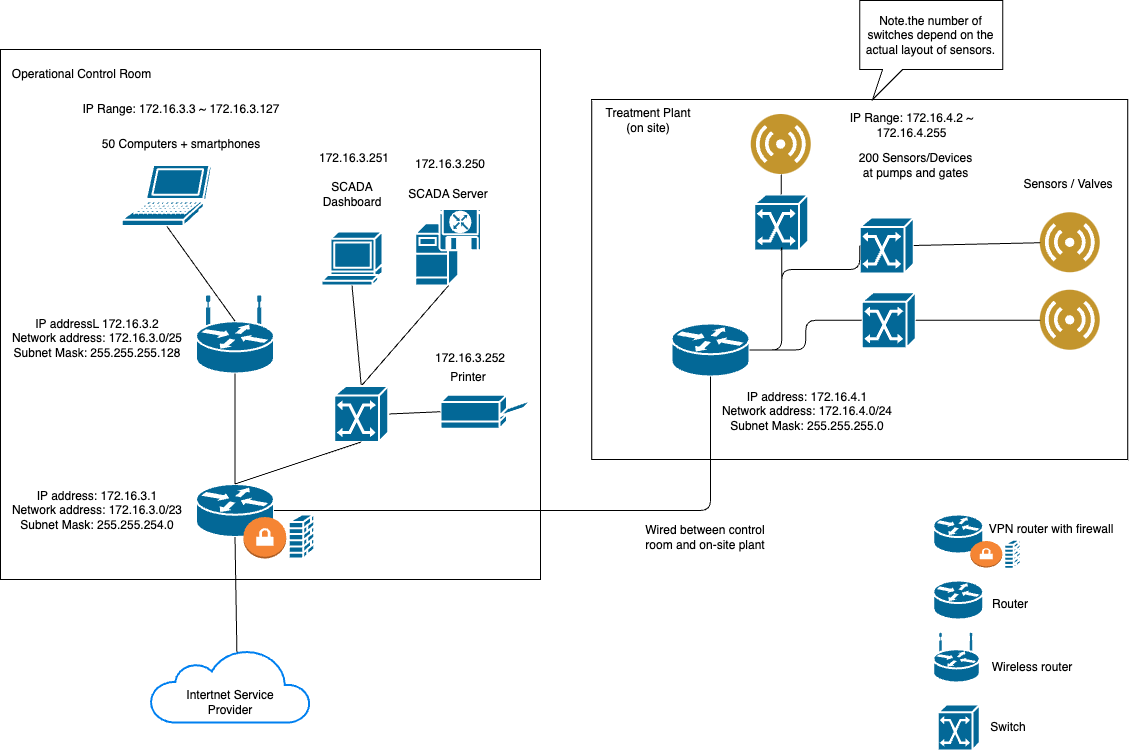

The diagram above was exported from draw.io. Its source (the exported page's mxGraphModel, read from the mxfile embedded in the PNG):
<mxGraphModel dx="810" dy="538" grid="1" gridSize="10" guides="1" tooltips="1" connect="1" arrows="1" fold="1" page="1" pageScale="1" pageWidth="1169" pageHeight="827" math="0" shadow="0">
  <root>
    <mxCell id="0" />
    <mxCell id="1" parent="0" />
    <mxCell id="2" value="" style="group" parent="1" vertex="1" connectable="0">
      <mxGeometry x="170" y="700" width="160" height="73" as="geometry" />
    </mxCell>
    <mxCell id="3" value="" style="html=1;verticalLabelPosition=bottom;align=center;labelBackgroundColor=#ffffff;verticalAlign=top;strokeWidth=2;strokeColor=#0080F0;shadow=0;dashed=0;shape=mxgraph.ios7.icons.cloud;" parent="2" vertex="1">
      <mxGeometry width="160" height="73" as="geometry" />
    </mxCell>
    <mxCell id="4" value="Intertnet Service Provider" style="text;html=1;strokeColor=none;fillColor=none;align=center;verticalAlign=middle;whiteSpace=wrap;rounded=0;" parent="2" vertex="1">
      <mxGeometry x="30" y="33" width="100" height="40" as="geometry" />
    </mxCell>
    <mxCell id="5" value="" style="rounded=0;whiteSpace=wrap;html=1;" parent="1" vertex="1">
      <mxGeometry x="20" y="100" width="540" height="530" as="geometry" />
    </mxCell>
    <mxCell id="6" value="Operational Control Room" style="text;html=1;strokeColor=none;fillColor=none;align=center;verticalAlign=middle;whiteSpace=wrap;rounded=0;" parent="1" vertex="1">
      <mxGeometry x="30" y="110" width="143.12" height="30" as="geometry" />
    </mxCell>
    <mxCell id="7" value="" style="shape=mxgraph.cisco.routers.router;sketch=0;html=1;pointerEvents=1;dashed=0;fillColor=#036897;strokeColor=#ffffff;strokeWidth=2;verticalLabelPosition=bottom;verticalAlign=top;align=center;outlineConnect=0;" parent="1" vertex="1">
      <mxGeometry x="215.5" y="534.5" width="78" height="53" as="geometry" />
    </mxCell>
    <mxCell id="8" value="50 Computers + smartphones" style="text;html=1;strokeColor=none;fillColor=none;align=center;verticalAlign=middle;whiteSpace=wrap;rounded=0;" parent="1" vertex="1">
      <mxGeometry x="111.87" y="180" width="177.75" height="30" as="geometry" />
    </mxCell>
    <mxCell id="9" value="" style="shape=mxgraph.cisco.routers.wireless_router;sketch=0;html=1;pointerEvents=1;dashed=0;fillColor=#036897;strokeColor=#ffffff;strokeWidth=2;verticalLabelPosition=bottom;verticalAlign=top;align=center;outlineConnect=0;" parent="1" vertex="1">
      <mxGeometry x="215.5" y="347" width="78" height="77" as="geometry" />
    </mxCell>
    <mxCell id="10" value="" style="shape=mxgraph.cisco.computers_and_peripherals.laptop;sketch=0;html=1;pointerEvents=1;dashed=0;fillColor=#036897;strokeColor=#ffffff;strokeWidth=2;verticalLabelPosition=bottom;verticalAlign=top;align=center;outlineConnect=0;" parent="1" vertex="1">
      <mxGeometry x="141.13" y="215.5" width="90" height="61" as="geometry" />
    </mxCell>
    <mxCell id="11" value="" style="shape=mxgraph.cisco.servers.software_based_server;sketch=0;html=1;pointerEvents=1;dashed=0;fillColor=#036897;strokeColor=#ffffff;strokeWidth=2;verticalLabelPosition=bottom;verticalAlign=top;align=center;outlineConnect=0;" parent="1" vertex="1">
      <mxGeometry x="434.63" y="259" width="67" height="77" as="geometry" />
    </mxCell>
    <mxCell id="12" value="SCADA Server" style="text;html=1;strokeColor=none;fillColor=none;align=center;verticalAlign=middle;whiteSpace=wrap;rounded=0;" parent="1" vertex="1">
      <mxGeometry x="420" y="230" width="96.25" height="30" as="geometry" />
    </mxCell>
    <mxCell id="13" value="" style="endArrow=none;html=1;entryX=0.5;entryY=0;entryDx=0;entryDy=0;entryPerimeter=0;exitX=0.5;exitY=1;exitDx=0;exitDy=0;exitPerimeter=0;edgeStyle=orthogonalEdgeStyle;" parent="1" source="9" target="7" edge="1">
      <mxGeometry width="50" height="50" relative="1" as="geometry">
        <mxPoint x="291.80999999999995" y="112.75" as="sourcePoint" />
        <mxPoint x="341.80999999999995" y="62.75" as="targetPoint" />
      </mxGeometry>
    </mxCell>
    <mxCell id="14" value="" style="endArrow=none;html=1;entryX=0.5;entryY=1;entryDx=0;entryDy=0;entryPerimeter=0;exitX=0.5;exitY=0.32;exitDx=0;exitDy=0;exitPerimeter=0;" parent="1" source="9" target="10" edge="1">
      <mxGeometry width="50" height="50" relative="1" as="geometry">
        <mxPoint x="291.80999999999995" y="362.75" as="sourcePoint" />
        <mxPoint x="341.80999999999995" y="312.75" as="targetPoint" />
      </mxGeometry>
    </mxCell>
    <mxCell id="15" value="" style="endArrow=none;html=1;exitX=0.5;exitY=0;exitDx=0;exitDy=0;exitPerimeter=0;entryX=0.5;entryY=1;entryDx=0;entryDy=0;entryPerimeter=0;" parent="1" source="30" target="11" edge="1">
      <mxGeometry width="50" height="50" relative="1" as="geometry">
        <mxPoint x="360" y="-45.5" as="sourcePoint" />
        <mxPoint x="410" y="-95.5" as="targetPoint" />
      </mxGeometry>
    </mxCell>
    <mxCell id="16" value="IP address: 172.16.3.1&lt;br&gt;Network address: 172.16.3.0/23&lt;br&gt;Subnet Mask: 255.255.254.0" style="text;html=1;strokeColor=none;fillColor=none;align=center;verticalAlign=middle;whiteSpace=wrap;rounded=0;" parent="1" vertex="1">
      <mxGeometry x="30" y="538.5" width="173.75" height="45" as="geometry" />
    </mxCell>
    <mxCell id="18" value="172.16.3.250" style="text;html=1;strokeColor=none;fillColor=none;align=center;verticalAlign=middle;whiteSpace=wrap;rounded=0;" parent="1" vertex="1">
      <mxGeometry x="420" y="200" width="100" height="30" as="geometry" />
    </mxCell>
    <mxCell id="19" value="IP Range: 172.16.3.3 ~ 172.16.3.127" style="text;html=1;strokeColor=none;fillColor=none;align=center;verticalAlign=middle;whiteSpace=wrap;rounded=0;" parent="1" vertex="1">
      <mxGeometry x="95.74" y="140" width="210" height="40" as="geometry" />
    </mxCell>
    <mxCell id="20" value="" style="outlineConnect=0;dashed=0;verticalLabelPosition=bottom;verticalAlign=top;align=center;html=1;shape=mxgraph.aws3.vpn_gateway;fillColor=#F58534;gradientColor=none;" parent="1" vertex="1">
      <mxGeometry x="262.89" y="567.5" width="42.86" height="41.5" as="geometry" />
    </mxCell>
    <mxCell id="21" value="" style="shape=mxgraph.cisco.security.firewall;sketch=0;html=1;pointerEvents=1;dashed=0;fillColor=#036897;strokeColor=#ffffff;strokeWidth=2;verticalLabelPosition=bottom;verticalAlign=top;align=center;outlineConnect=0;" parent="1" vertex="1">
      <mxGeometry x="308.13" y="565" width="25.5" height="44" as="geometry" />
    </mxCell>
    <mxCell id="22" value="" style="shape=mxgraph.cisco.computers_and_peripherals.printer;sketch=0;html=1;pointerEvents=1;dashed=0;fillColor=#036897;strokeColor=#ffffff;strokeWidth=2;verticalLabelPosition=bottom;verticalAlign=top;align=center;outlineConnect=0;" parent="1" vertex="1">
      <mxGeometry x="460" y="445.25" width="91" height="34" as="geometry" />
    </mxCell>
    <mxCell id="23" value="" style="endArrow=none;html=1;entryX=0;entryY=0.5;entryDx=0;entryDy=0;entryPerimeter=0;exitX=1;exitY=0.5;exitDx=0;exitDy=0;exitPerimeter=0;" parent="1" source="30" target="22" edge="1">
      <mxGeometry width="50" height="50" relative="1" as="geometry">
        <mxPoint x="80" y="534.5" as="sourcePoint" />
        <mxPoint x="130" y="484.5" as="targetPoint" />
      </mxGeometry>
    </mxCell>
    <mxCell id="24" value="Printer" style="text;html=1;strokeColor=none;fillColor=none;align=center;verticalAlign=middle;whiteSpace=wrap;rounded=0;" parent="1" vertex="1">
      <mxGeometry x="440" y="412.5" width="96.25" height="30" as="geometry" />
    </mxCell>
    <mxCell id="25" value="" style="shape=mxgraph.cisco.computers_and_peripherals.terminal;sketch=0;html=1;pointerEvents=1;dashed=0;fillColor=#036897;strokeColor=#ffffff;strokeWidth=2;verticalLabelPosition=bottom;verticalAlign=top;align=center;outlineConnect=0;" parent="1" vertex="1">
      <mxGeometry x="341" y="282" width="61" height="54" as="geometry" />
    </mxCell>
    <mxCell id="26" value="" style="endArrow=none;html=1;exitX=0.5;exitY=0;exitDx=0;exitDy=0;exitPerimeter=0;entryX=0.5;entryY=1;entryDx=0;entryDy=0;entryPerimeter=0;" parent="1" source="30" target="25" edge="1">
      <mxGeometry width="50" height="50" relative="1" as="geometry">
        <mxPoint x="226.26" y="355" as="sourcePoint" />
        <mxPoint x="384" y="314.5" as="targetPoint" />
      </mxGeometry>
    </mxCell>
    <mxCell id="27" value="SCADA Dashboard" style="text;html=1;strokeColor=none;fillColor=none;align=center;verticalAlign=middle;whiteSpace=wrap;rounded=0;" parent="1" vertex="1">
      <mxGeometry x="323.75" y="230" width="96.25" height="30" as="geometry" />
    </mxCell>
    <mxCell id="28" value="172.16.3.251" style="text;html=1;strokeColor=none;fillColor=none;align=center;verticalAlign=middle;whiteSpace=wrap;rounded=0;" parent="1" vertex="1">
      <mxGeometry x="323.75" y="194" width="100" height="30" as="geometry" />
    </mxCell>
    <mxCell id="29" value="172.16.3.252" style="text;html=1;strokeColor=none;fillColor=none;align=center;verticalAlign=middle;whiteSpace=wrap;rounded=0;" parent="1" vertex="1">
      <mxGeometry x="440" y="394" width="100" height="30" as="geometry" />
    </mxCell>
    <mxCell id="30" value="" style="shape=mxgraph.cisco.switches.atm_switch;sketch=0;html=1;pointerEvents=1;dashed=0;fillColor=#036897;strokeColor=#ffffff;strokeWidth=2;verticalLabelPosition=bottom;verticalAlign=top;align=center;outlineConnect=0;" parent="1" vertex="1">
      <mxGeometry x="353.75" y="436.5" width="54" height="56" as="geometry" />
    </mxCell>
    <mxCell id="31" value="" style="endArrow=none;html=1;exitX=0.5;exitY=0;exitDx=0;exitDy=0;exitPerimeter=0;entryX=0.5;entryY=1;entryDx=0;entryDy=0;entryPerimeter=0;" parent="1" source="7" target="30" edge="1">
      <mxGeometry width="50" height="50" relative="1" as="geometry">
        <mxPoint x="357" y="369.5" as="sourcePoint" />
        <mxPoint x="390" y="335.5" as="targetPoint" />
      </mxGeometry>
    </mxCell>
    <mxCell id="32" value="" style="rounded=0;whiteSpace=wrap;html=1;" parent="1" vertex="1">
      <mxGeometry x="611.25" y="150" width="536" height="360" as="geometry" />
    </mxCell>
    <mxCell id="33" value="Treatment Plant&lt;br&gt;(on site)" style="text;html=1;strokeColor=none;fillColor=none;align=center;verticalAlign=middle;whiteSpace=wrap;rounded=0;" parent="1" vertex="1">
      <mxGeometry x="617.75" y="155.5" width="100" height="30" as="geometry" />
    </mxCell>
    <mxCell id="34" value="" style="shape=mxgraph.cisco.routers.router;sketch=0;html=1;pointerEvents=1;dashed=0;fillColor=#036897;strokeColor=#ffffff;strokeWidth=2;verticalLabelPosition=bottom;verticalAlign=top;align=center;outlineConnect=0;" parent="1" vertex="1">
      <mxGeometry x="691" y="374" width="78" height="53" as="geometry" />
    </mxCell>
    <mxCell id="35" value="200 Sensors/Devices&lt;br&gt;at pumps and gates" style="text;html=1;align=center;verticalAlign=middle;resizable=0;points=[];autosize=1;strokeColor=none;fillColor=none;" parent="1" vertex="1">
      <mxGeometry x="864.75" y="195.5" width="140" height="40" as="geometry" />
    </mxCell>
    <mxCell id="36" value="" style="aspect=fixed;perimeter=ellipsePerimeter;html=1;align=center;shadow=0;dashed=0;fontColor=#4277BB;labelBackgroundColor=#ffffff;fontSize=12;spacingTop=3;image;image=img/lib/ibm/users/sensor.svg;" parent="1" vertex="1">
      <mxGeometry x="1059.75" y="340.75" width="60" height="60" as="geometry" />
    </mxCell>
    <mxCell id="39" value="" style="shape=mxgraph.cisco.switches.atm_switch;sketch=0;html=1;pointerEvents=1;dashed=0;fillColor=#036897;strokeColor=#ffffff;strokeWidth=2;verticalLabelPosition=bottom;verticalAlign=top;align=center;outlineConnect=0;" parent="1" vertex="1">
      <mxGeometry x="879.25" y="268" width="54" height="56" as="geometry" />
    </mxCell>
    <mxCell id="40" value="" style="shape=mxgraph.cisco.switches.atm_switch;sketch=0;html=1;pointerEvents=1;dashed=0;fillColor=#036897;strokeColor=#ffffff;strokeWidth=2;verticalLabelPosition=bottom;verticalAlign=top;align=center;outlineConnect=0;" parent="1" vertex="1">
      <mxGeometry x="773.75" y="245" width="54" height="56" as="geometry" />
    </mxCell>
    <mxCell id="41" value="" style="shape=mxgraph.cisco.switches.atm_switch;sketch=0;html=1;pointerEvents=1;dashed=0;fillColor=#036897;strokeColor=#ffffff;strokeWidth=2;verticalLabelPosition=bottom;verticalAlign=top;align=center;outlineConnect=0;" parent="1" vertex="1">
      <mxGeometry x="881.25" y="342.75" width="54" height="56" as="geometry" />
    </mxCell>
    <mxCell id="42" value="" style="aspect=fixed;perimeter=ellipsePerimeter;html=1;align=center;shadow=0;dashed=0;fontColor=#4277BB;labelBackgroundColor=#ffffff;fontSize=12;spacingTop=3;image;image=img/lib/ibm/users/sensor.svg;" parent="1" vertex="1">
      <mxGeometry x="1059.75" y="263.25" width="60" height="60" as="geometry" />
    </mxCell>
    <mxCell id="43" value="" style="aspect=fixed;perimeter=ellipsePerimeter;html=1;align=center;shadow=0;dashed=0;fontColor=#4277BB;labelBackgroundColor=#ffffff;fontSize=12;spacingTop=3;image;image=img/lib/ibm/users/sensor.svg;" parent="1" vertex="1">
      <mxGeometry x="770.75" y="165" width="60" height="60" as="geometry" />
    </mxCell>
    <mxCell id="44" value="" style="endArrow=none;html=1;entryX=0;entryY=0.5;entryDx=0;entryDy=0;exitX=1;exitY=0.5;exitDx=0;exitDy=0;exitPerimeter=0;" parent="1" source="39" target="42" edge="1">
      <mxGeometry width="50" height="50" relative="1" as="geometry">
        <mxPoint x="927.25" y="196.75" as="sourcePoint" />
        <mxPoint x="874.25" y="68" as="targetPoint" />
      </mxGeometry>
    </mxCell>
    <mxCell id="45" value="" style="endArrow=none;html=1;entryX=0.5;entryY=1;entryDx=0;entryDy=0;exitX=0.5;exitY=0;exitDx=0;exitDy=0;exitPerimeter=0;" parent="1" source="40" target="43" edge="1">
      <mxGeometry width="50" height="50" relative="1" as="geometry">
        <mxPoint x="939.2499999999995" y="208.75" as="sourcePoint" />
        <mxPoint x="947.25" y="68" as="targetPoint" />
      </mxGeometry>
    </mxCell>
    <mxCell id="46" value="" style="endArrow=none;html=1;entryX=0;entryY=0.5;entryDx=0;entryDy=0;exitX=1;exitY=0.5;exitDx=0;exitDy=0;exitPerimeter=0;" parent="1" source="41" target="36" edge="1">
      <mxGeometry width="50" height="50" relative="1" as="geometry">
        <mxPoint x="747.25" y="536.75" as="sourcePoint" />
        <mxPoint x="797.25" y="486.75" as="targetPoint" />
      </mxGeometry>
    </mxCell>
    <mxCell id="47" value="" style="endArrow=none;html=1;entryX=0;entryY=0.5;entryDx=0;entryDy=0;entryPerimeter=0;exitX=1;exitY=0.5;exitDx=0;exitDy=0;exitPerimeter=0;edgeStyle=orthogonalEdgeStyle;" parent="1" source="34" target="39" edge="1">
      <mxGeometry width="50" height="50" relative="1" as="geometry">
        <mxPoint x="747.25" y="536.75" as="sourcePoint" />
        <mxPoint x="797.25" y="486.75" as="targetPoint" />
        <Array as="points">
          <mxPoint x="801.25" y="400" />
          <mxPoint x="801.25" y="320" />
          <mxPoint x="879.25" y="320" />
        </Array>
      </mxGeometry>
    </mxCell>
    <mxCell id="48" value="" style="endArrow=none;html=1;entryX=0.5;entryY=1;entryDx=0;entryDy=0;entryPerimeter=0;exitX=1;exitY=0.5;exitDx=0;exitDy=0;exitPerimeter=0;edgeStyle=orthogonalEdgeStyle;" parent="1" source="34" target="40" edge="1">
      <mxGeometry width="50" height="50" relative="1" as="geometry">
        <mxPoint x="1016.2499999999995" y="376.75" as="sourcePoint" />
        <mxPoint x="939.2499999999995" y="264.75" as="targetPoint" />
        <Array as="points">
          <mxPoint x="801.25" y="400" />
          <mxPoint x="801.25" y="296" />
        </Array>
      </mxGeometry>
    </mxCell>
    <mxCell id="49" value="" style="endArrow=none;html=1;entryX=0;entryY=0.5;entryDx=0;entryDy=0;entryPerimeter=0;exitX=1;exitY=0.5;exitDx=0;exitDy=0;exitPerimeter=0;edgeStyle=orthogonalEdgeStyle;" parent="1" source="34" target="41" edge="1">
      <mxGeometry width="50" height="50" relative="1" as="geometry">
        <mxPoint x="1016.2499999999995" y="376.75" as="sourcePoint" />
        <mxPoint x="1028.25" y="264.75" as="targetPoint" />
        <Array as="points">
          <mxPoint x="825.25" y="400" />
          <mxPoint x="825.25" y="371" />
        </Array>
      </mxGeometry>
    </mxCell>
    <mxCell id="50" value="Wired between control room and on-site plant" style="text;html=1;strokeColor=none;fillColor=none;align=center;verticalAlign=middle;whiteSpace=wrap;rounded=0;" parent="1" vertex="1">
      <mxGeometry x="650" y="573.25" width="150" height="30" as="geometry" />
    </mxCell>
    <mxCell id="51" value="IP address: 172.16.4.1&lt;br&gt;Network address: 172.16.4.0/24&lt;br&gt;Subnet Mask: 255.255.255.0" style="text;html=1;strokeColor=none;fillColor=none;align=center;verticalAlign=middle;whiteSpace=wrap;rounded=0;" parent="1" vertex="1">
      <mxGeometry x="740" y="436.75" width="173.75" height="50" as="geometry" />
    </mxCell>
    <mxCell id="52" value="IP Range: 172.16.4.2 ~ 172.16.4.255" style="text;html=1;strokeColor=none;fillColor=none;align=center;verticalAlign=middle;whiteSpace=wrap;rounded=0;" parent="1" vertex="1">
      <mxGeometry x="847" y="155.5" width="168.75" height="40" as="geometry" />
    </mxCell>
    <mxCell id="54" value="Sensors / Valves" style="text;html=1;strokeColor=none;fillColor=none;align=center;verticalAlign=middle;whiteSpace=wrap;rounded=0;" parent="1" vertex="1">
      <mxGeometry x="1038.25" y="220" width="100" height="30" as="geometry" />
    </mxCell>
    <mxCell id="57" value="" style="endArrow=none;html=1;exitX=1;exitY=0.5;exitDx=0;exitDy=0;exitPerimeter=0;entryX=0.5;entryY=1;entryDx=0;entryDy=0;entryPerimeter=0;edgeStyle=orthogonalEdgeStyle;" parent="1" source="7" target="34" edge="1">
      <mxGeometry width="50" height="50" relative="1" as="geometry">
        <mxPoint x="600" y="410" as="sourcePoint" />
        <mxPoint x="650" y="360" as="targetPoint" />
      </mxGeometry>
    </mxCell>
    <mxCell id="61" value="" style="endArrow=none;html=1;entryX=0.5;entryY=1;entryDx=0;entryDy=0;entryPerimeter=0;exitX=0.54;exitY=0.037;exitDx=0;exitDy=0;exitPerimeter=0;" parent="1" source="3" target="7" edge="1">
      <mxGeometry width="50" height="50" relative="1" as="geometry">
        <mxPoint x="660" y="580" as="sourcePoint" />
        <mxPoint x="710" y="530" as="targetPoint" />
      </mxGeometry>
    </mxCell>
    <mxCell id="62" value="Note.the number of switches depend on the actual layout of sensors." style="shape=callout;whiteSpace=wrap;html=1;perimeter=calloutPerimeter;position2=0.09;size=30;position=0.16;" parent="1" vertex="1">
      <mxGeometry x="879.25" y="51" width="143" height="99" as="geometry" />
    </mxCell>
    <mxCell id="63" value="" style="shape=mxgraph.cisco.routers.router;sketch=0;html=1;pointerEvents=1;dashed=0;fillColor=#036897;strokeColor=#ffffff;strokeWidth=2;verticalLabelPosition=bottom;verticalAlign=top;align=center;outlineConnect=0;" parent="1" vertex="1">
      <mxGeometry x="952.75" y="565" width="50" height="39" as="geometry" />
    </mxCell>
    <mxCell id="64" value="" style="shape=mxgraph.cisco.routers.router;sketch=0;html=1;pointerEvents=1;dashed=0;fillColor=#036897;strokeColor=#ffffff;strokeWidth=2;verticalLabelPosition=bottom;verticalAlign=top;align=center;outlineConnect=0;" parent="1" vertex="1">
      <mxGeometry x="952.75" y="631" width="50" height="39" as="geometry" />
    </mxCell>
    <mxCell id="65" value="" style="shape=mxgraph.cisco.switches.atm_switch;sketch=0;html=1;pointerEvents=1;dashed=0;fillColor=#036897;strokeColor=#ffffff;strokeWidth=2;verticalLabelPosition=bottom;verticalAlign=top;align=center;outlineConnect=0;" parent="1" vertex="1">
      <mxGeometry x="957.25" y="755" width="42" height="46" as="geometry" />
    </mxCell>
    <mxCell id="66" value="Router" style="text;html=1;strokeColor=none;fillColor=none;align=center;verticalAlign=middle;whiteSpace=wrap;rounded=0;" parent="1" vertex="1">
      <mxGeometry x="994.75" y="640" width="70" height="30" as="geometry" />
    </mxCell>
    <mxCell id="67" value="Switch" style="text;html=1;strokeColor=none;fillColor=none;align=center;verticalAlign=middle;whiteSpace=wrap;rounded=0;" parent="1" vertex="1">
      <mxGeometry x="994.75" y="763" width="65.5" height="30" as="geometry" />
    </mxCell>
    <mxCell id="68" value="" style="shape=mxgraph.cisco.routers.wireless_router;sketch=0;html=1;pointerEvents=1;dashed=0;fillColor=#036897;strokeColor=#ffffff;strokeWidth=2;verticalLabelPosition=bottom;verticalAlign=top;align=center;outlineConnect=0;" parent="1" vertex="1">
      <mxGeometry x="952.75" y="684" width="46.5" height="49" as="geometry" />
    </mxCell>
    <mxCell id="69" value="Wireless router" style="text;html=1;strokeColor=none;fillColor=none;align=center;verticalAlign=middle;whiteSpace=wrap;rounded=0;" parent="1" vertex="1">
      <mxGeometry x="999.25" y="703" width="105.5" height="30" as="geometry" />
    </mxCell>
    <mxCell id="70" value="" style="outlineConnect=0;dashed=0;verticalLabelPosition=bottom;verticalAlign=top;align=center;html=1;shape=mxgraph.aws3.vpn_gateway;fillColor=#F58534;gradientColor=none;" parent="1" vertex="1">
      <mxGeometry x="989.75" y="591.5" width="32" height="26.5" as="geometry" />
    </mxCell>
    <mxCell id="71" value="" style="shape=mxgraph.cisco.security.firewall;sketch=0;html=1;pointerEvents=1;dashed=0;fillColor=#036897;strokeColor=#ffffff;strokeWidth=2;verticalLabelPosition=bottom;verticalAlign=top;align=center;outlineConnect=0;" parent="1" vertex="1">
      <mxGeometry x="1023.84" y="590.25" width="16.32" height="29" as="geometry" />
    </mxCell>
    <mxCell id="72" value="VPN router with firewall" style="text;html=1;strokeColor=none;fillColor=none;align=center;verticalAlign=middle;whiteSpace=wrap;rounded=0;" parent="1" vertex="1">
      <mxGeometry x="1002.75" y="565" width="135.5" height="30" as="geometry" />
    </mxCell>
    <mxCell id="73" value="IP addressL 172.16.3.2&lt;br&gt;Network address: 172.16.3.0/25&lt;br&gt;Subnet Mask: 255.255.255.128" style="text;html=1;strokeColor=none;fillColor=none;align=center;verticalAlign=middle;whiteSpace=wrap;rounded=0;" vertex="1" parent="1">
      <mxGeometry x="30" y="374" width="173.75" height="30" as="geometry" />
    </mxCell>
  </root>
</mxGraphModel>